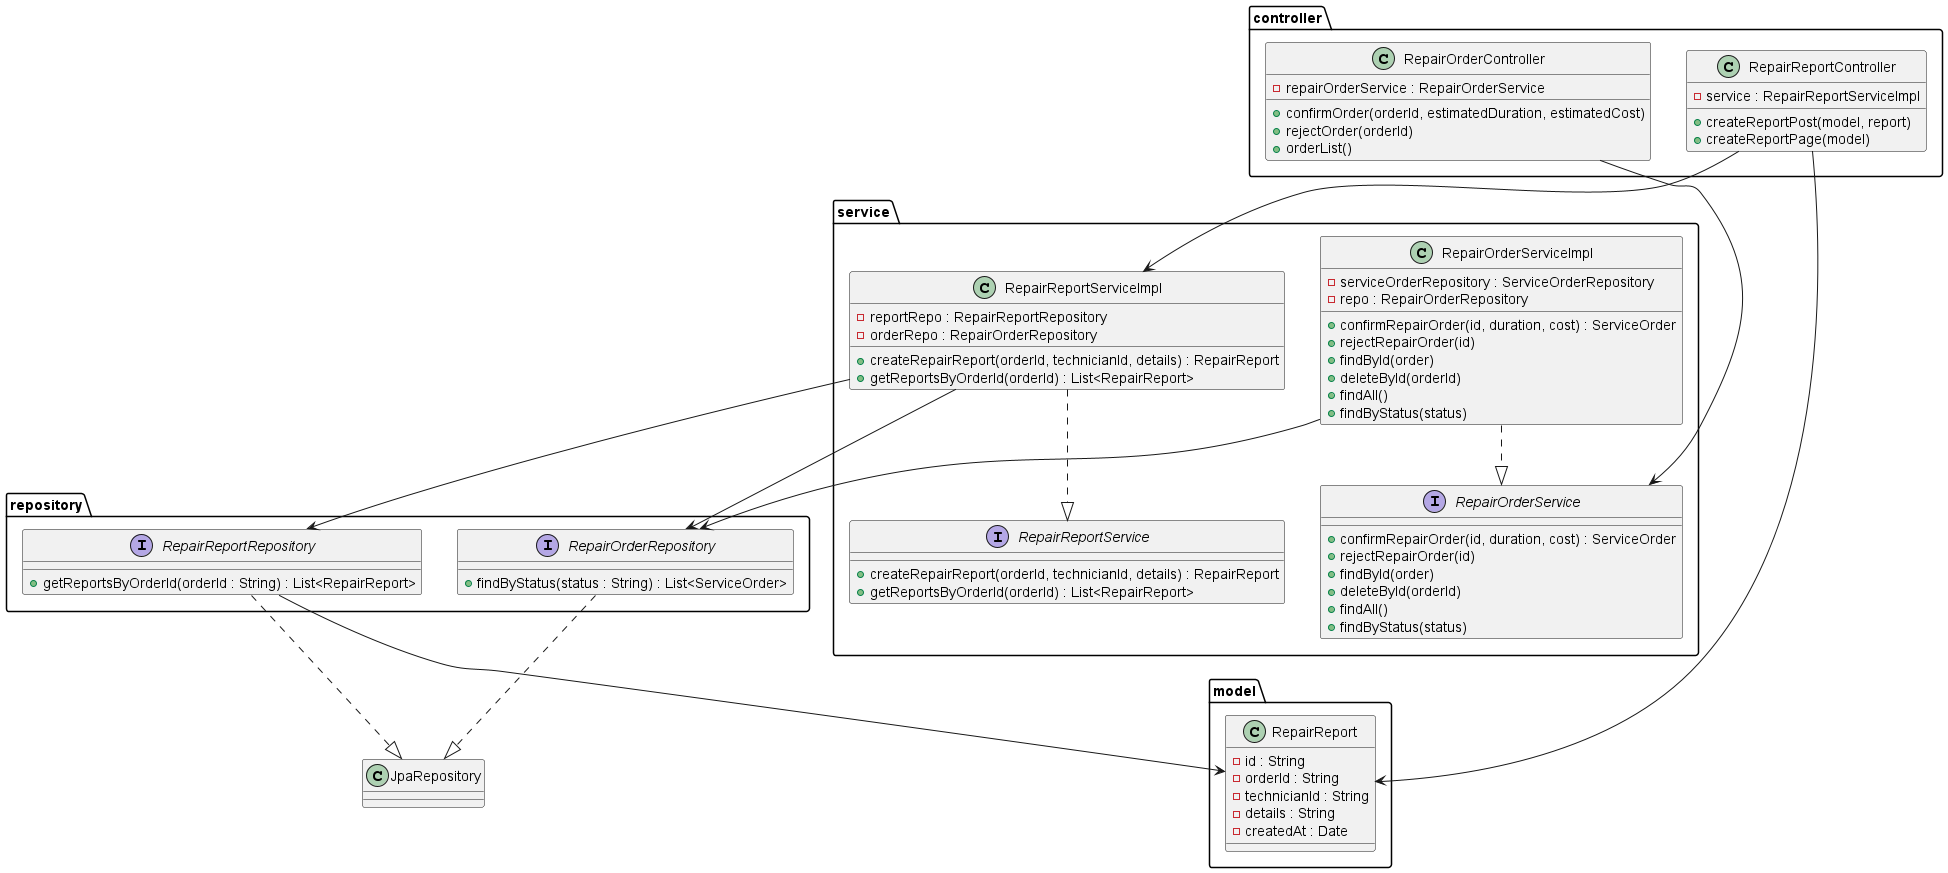

The diagram above was rendered by PlantUML. Its source (embedded in the PNG):
@startuml

package controller {
    class RepairReportController {
        - service : RepairReportServiceImpl
        + createReportPost(model, report)
        + createReportPage(model)
    }
    class RepairOrderController {
        - repairOrderService : RepairOrderService
        + confirmOrder(orderId, estimatedDuration, estimatedCost)
        + rejectOrder(orderId)
        + orderList()
    }
}

package service {
    interface RepairReportService {
        + createRepairReport(orderId, technicianId, details) : RepairReport
        + getReportsByOrderId(orderId) : List<RepairReport>
    }
    class RepairReportServiceImpl {
        - reportRepo : RepairReportRepository
        - orderRepo : RepairOrderRepository
        + createRepairReport(orderId, technicianId, details) : RepairReport
        + getReportsByOrderId(orderId) : List<RepairReport>
    }
    interface RepairOrderService {
        + confirmRepairOrder(id, duration, cost) : ServiceOrder
        + rejectRepairOrder(id)
        + findById(order)
        + deleteById(orderId)
        + findAll()
        + findByStatus(status)
    }
    class RepairOrderServiceImpl {
        - serviceOrderRepository : ServiceOrderRepository
        - repo : RepairOrderRepository
        + confirmRepairOrder(id, duration, cost) : ServiceOrder
        + rejectRepairOrder(id)
        + findById(order)
        + deleteById(orderId)
        + findAll()
        + findByStatus(status)
    }
}

package repository {
    interface RepairReportRepository {
        + getReportsByOrderId(orderId : String) : List<RepairReport>
    }
    interface RepairOrderRepository {
        + findByStatus(status : String) : List<ServiceOrder>
    }
}

package model {
    class RepairReport {
        - id : String
        - orderId : String
        - technicianId : String
        - details : String
        - createdAt : Date
    }
}

controller.RepairReportController --> service.RepairReportServiceImpl
controller.RepairOrderController --> service.RepairOrderService

service.RepairReportServiceImpl ..|> service.RepairReportService
service.RepairReportServiceImpl --> repository.RepairReportRepository
service.RepairReportServiceImpl --> repository.RepairOrderRepository

service.RepairOrderServiceImpl ..|> service.RepairOrderService
service.RepairOrderServiceImpl --> repository.RepairOrderRepository

repository.RepairReportRepository ..|> JpaRepository
repository.RepairOrderRepository ..|> JpaRepository

repository.RepairReportRepository --> model.RepairReport
controller.RepairReportController --> model.RepairReport
@enduml